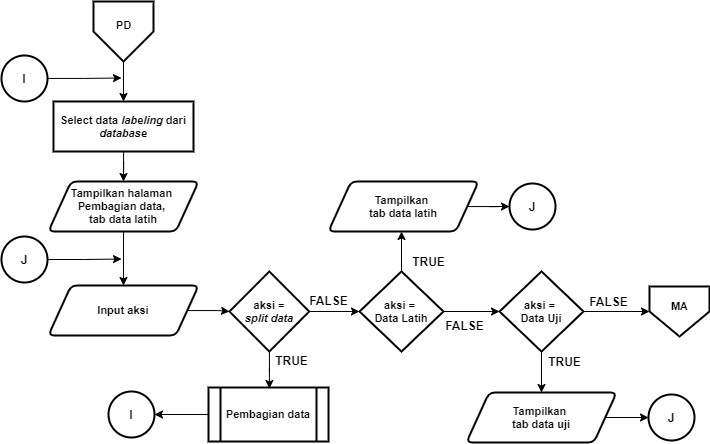

The diagram above was exported from draw.io. Its source (the exported page's mxGraphModel, read from the mxfile embedded in the PNG):
<mxGraphModel dx="1021" dy="500" grid="1" gridSize="10" guides="1" tooltips="1" connect="1" arrows="1" fold="1" page="1" pageScale="1" pageWidth="827" pageHeight="1169" math="0" shadow="0">
  <root>
    <mxCell id="0" />
    <mxCell id="1" parent="0" />
    <mxCell id="Sc7sBbsDhz4cpeTVGABg-1" style="edgeStyle=orthogonalEdgeStyle;rounded=0;orthogonalLoop=1;jettySize=auto;html=1;entryX=0.5;entryY=0;entryDx=0;entryDy=0;entryPerimeter=0;fontSize=12;" parent="1" edge="1">
      <mxGeometry relative="1" as="geometry">
        <mxPoint x="655" y="540" as="sourcePoint" />
        <Array as="points">
          <mxPoint x="655" y="580" />
          <mxPoint x="755" y="580" />
          <mxPoint x="755" y="240" />
          <mxPoint x="855" y="240" />
        </Array>
      </mxGeometry>
    </mxCell>
    <mxCell id="Sc7sBbsDhz4cpeTVGABg-2" style="edgeStyle=orthogonalEdgeStyle;rounded=0;orthogonalLoop=1;jettySize=auto;html=1;entryX=0.5;entryY=0;entryDx=0;entryDy=0;entryPerimeter=0;fontSize=12;" parent="1" edge="1">
      <mxGeometry relative="1" as="geometry">
        <mxPoint x="635" y="510" as="sourcePoint" />
        <Array as="points">
          <mxPoint x="635" y="550" />
          <mxPoint x="735" y="550" />
          <mxPoint x="735" y="210" />
          <mxPoint x="835" y="210" />
        </Array>
      </mxGeometry>
    </mxCell>
    <mxCell id="Sc7sBbsDhz4cpeTVGABg-229" style="edgeStyle=orthogonalEdgeStyle;rounded=0;orthogonalLoop=1;jettySize=auto;html=1;entryX=1;entryY=0.5;entryDx=0;entryDy=0;fontSize=11;" parent="1" edge="1">
      <mxGeometry relative="1" as="geometry">
        <mxPoint x="221.5" y="390" as="sourcePoint" />
      </mxGeometry>
    </mxCell>
    <mxCell id="D39lYsLkVszRWKeOOqNN-23" style="edgeStyle=orthogonalEdgeStyle;rounded=0;orthogonalLoop=1;jettySize=auto;html=1;entryX=0.5;entryY=0;entryDx=0;entryDy=0;entryPerimeter=0;fontSize=12;" parent="1" edge="1">
      <mxGeometry relative="1" as="geometry">
        <mxPoint x="863" y="730" as="sourcePoint" />
        <Array as="points">
          <mxPoint x="863" y="770" />
          <mxPoint x="963" y="770" />
          <mxPoint x="963" y="430" />
          <mxPoint x="1063" y="430" />
        </Array>
      </mxGeometry>
    </mxCell>
    <mxCell id="D39lYsLkVszRWKeOOqNN-24" style="edgeStyle=orthogonalEdgeStyle;rounded=0;orthogonalLoop=1;jettySize=auto;html=1;entryX=0.5;entryY=0;entryDx=0;entryDy=0;entryPerimeter=0;fontSize=12;" parent="1" edge="1">
      <mxGeometry relative="1" as="geometry">
        <mxPoint x="843" y="700" as="sourcePoint" />
        <Array as="points">
          <mxPoint x="843" y="740" />
          <mxPoint x="943" y="740" />
          <mxPoint x="943" y="400" />
          <mxPoint x="1043" y="400" />
        </Array>
      </mxGeometry>
    </mxCell>
    <mxCell id="D39lYsLkVszRWKeOOqNN-37" style="edgeStyle=orthogonalEdgeStyle;rounded=0;orthogonalLoop=1;jettySize=auto;html=1;entryX=1;entryY=0.5;entryDx=0;entryDy=0;fontSize=11;" parent="1" edge="1">
      <mxGeometry relative="1" as="geometry">
        <mxPoint x="429.5" y="580" as="sourcePoint" />
      </mxGeometry>
    </mxCell>
    <mxCell id="uolaPB80y15DObAByRFU-57" style="edgeStyle=orthogonalEdgeStyle;rounded=0;orthogonalLoop=1;jettySize=auto;html=1;entryX=0.5;entryY=0;entryDx=0;entryDy=0;entryPerimeter=0;fontSize=12;" parent="1" edge="1">
      <mxGeometry relative="1" as="geometry">
        <mxPoint x="673" y="560" as="sourcePoint" />
        <Array as="points">
          <mxPoint x="673" y="600" />
          <mxPoint x="773" y="600" />
          <mxPoint x="773" y="260" />
          <mxPoint x="873" y="260" />
        </Array>
      </mxGeometry>
    </mxCell>
    <mxCell id="uolaPB80y15DObAByRFU-58" style="edgeStyle=orthogonalEdgeStyle;rounded=0;orthogonalLoop=1;jettySize=auto;html=1;entryX=0.5;entryY=0;entryDx=0;entryDy=0;entryPerimeter=0;fontSize=12;" parent="1" edge="1">
      <mxGeometry relative="1" as="geometry">
        <mxPoint x="653" y="530" as="sourcePoint" />
        <Array as="points">
          <mxPoint x="653" y="570" />
          <mxPoint x="753" y="570" />
          <mxPoint x="753" y="230" />
          <mxPoint x="853" y="230" />
        </Array>
      </mxGeometry>
    </mxCell>
    <mxCell id="uolaPB80y15DObAByRFU-59" style="edgeStyle=orthogonalEdgeStyle;rounded=0;orthogonalLoop=1;jettySize=auto;html=1;entryX=0.5;entryY=0;entryDx=0;entryDy=0;fontSize=11;" parent="1" source="uolaPB80y15DObAByRFU-60" target="uolaPB80y15DObAByRFU-65" edge="1">
      <mxGeometry relative="1" as="geometry" />
    </mxCell>
    <mxCell id="uolaPB80y15DObAByRFU-60" value="" style="verticalLabelPosition=bottom;verticalAlign=top;html=1;shape=offPageConnector;rounded=0;size=0.5;fontStyle=0;strokeWidth=2;" parent="1" vertex="1">
      <mxGeometry x="122" y="30" width="60" height="60" as="geometry" />
    </mxCell>
    <mxCell id="uolaPB80y15DObAByRFU-61" value="PD" style="text;html=1;align=center;verticalAlign=middle;resizable=0;points=[];autosize=1;fontSize=11;fontStyle=1" parent="1" vertex="1">
      <mxGeometry x="137" y="44" width="30" height="20" as="geometry" />
    </mxCell>
    <mxCell id="uolaPB80y15DObAByRFU-62" style="edgeStyle=orthogonalEdgeStyle;rounded=0;orthogonalLoop=1;jettySize=auto;html=1;entryX=0.5;entryY=0;entryDx=0;entryDy=0;fontSize=11;" parent="1" source="uolaPB80y15DObAByRFU-63" target="uolaPB80y15DObAByRFU-67" edge="1">
      <mxGeometry relative="1" as="geometry" />
    </mxCell>
    <mxCell id="uolaPB80y15DObAByRFU-63" value="&lt;b&gt;Tampilkan halaman &lt;br&gt;Pembagian data, &lt;br&gt;tab data latih&lt;br&gt;&lt;/b&gt;" style="shape=parallelogram;html=1;strokeWidth=2;perimeter=parallelogramPerimeter;whiteSpace=wrap;rounded=1;arcSize=12;size=0.15000000000000002;fontSize=11;" parent="1" vertex="1">
      <mxGeometry x="77" y="210" width="150" height="50" as="geometry" />
    </mxCell>
    <mxCell id="uolaPB80y15DObAByRFU-64" style="edgeStyle=orthogonalEdgeStyle;rounded=0;orthogonalLoop=1;jettySize=auto;html=1;entryX=0.5;entryY=0;entryDx=0;entryDy=0;fontSize=11;" parent="1" source="uolaPB80y15DObAByRFU-65" target="uolaPB80y15DObAByRFU-63" edge="1">
      <mxGeometry relative="1" as="geometry" />
    </mxCell>
    <mxCell id="uolaPB80y15DObAByRFU-65" value="Select data &lt;i&gt;labeling&amp;nbsp;&lt;/i&gt;dari &lt;i&gt;database&lt;/i&gt;" style="rounded=1;whiteSpace=wrap;html=1;absoluteArcSize=1;arcSize=0;strokeWidth=2;fontSize=11;fontStyle=1" parent="1" vertex="1">
      <mxGeometry x="82" y="130" width="140" height="50" as="geometry" />
    </mxCell>
    <mxCell id="uolaPB80y15DObAByRFU-66" style="edgeStyle=orthogonalEdgeStyle;rounded=0;orthogonalLoop=1;jettySize=auto;html=1;entryX=0;entryY=0.5;entryDx=0;entryDy=0;fontSize=11;" parent="1" source="uolaPB80y15DObAByRFU-67" target="uolaPB80y15DObAByRFU-70" edge="1">
      <mxGeometry relative="1" as="geometry" />
    </mxCell>
    <mxCell id="uolaPB80y15DObAByRFU-67" value="&lt;b&gt;Input aksi&lt;/b&gt;" style="shape=parallelogram;html=1;strokeWidth=2;perimeter=parallelogramPerimeter;whiteSpace=wrap;rounded=1;arcSize=12;size=0.15000000000000002;fontSize=11;" parent="1" vertex="1">
      <mxGeometry x="77" y="314" width="150" height="50" as="geometry" />
    </mxCell>
    <mxCell id="uolaPB80y15DObAByRFU-68" style="edgeStyle=orthogonalEdgeStyle;rounded=0;orthogonalLoop=1;jettySize=auto;html=1;entryX=0;entryY=0.5;entryDx=0;entryDy=0;fontSize=11;" parent="1" source="uolaPB80y15DObAByRFU-70" target="uolaPB80y15DObAByRFU-74" edge="1">
      <mxGeometry relative="1" as="geometry" />
    </mxCell>
    <mxCell id="uolaPB80y15DObAByRFU-69" style="edgeStyle=orthogonalEdgeStyle;rounded=0;orthogonalLoop=1;jettySize=auto;html=1;entryX=0.5;entryY=0;entryDx=0;entryDy=0;fontSize=11;" parent="1" source="uolaPB80y15DObAByRFU-70" edge="1">
      <mxGeometry relative="1" as="geometry">
        <mxPoint x="297.8750000000001" y="417" as="targetPoint" />
      </mxGeometry>
    </mxCell>
    <mxCell id="uolaPB80y15DObAByRFU-70" value="&lt;b style=&quot;font-size: 11px&quot;&gt;&lt;font style=&quot;font-size: 11px&quot;&gt;aksi =&lt;br&gt;&lt;i&gt;split data&lt;/i&gt;&lt;br&gt;&lt;/font&gt;&lt;/b&gt;" style="rhombus;whiteSpace=wrap;html=1;strokeWidth=2;fontSize=11;" parent="1" vertex="1">
      <mxGeometry x="258" y="300" width="79.75" height="80" as="geometry" />
    </mxCell>
    <mxCell id="uolaPB80y15DObAByRFU-71" style="edgeStyle=orthogonalEdgeStyle;rounded=0;orthogonalLoop=1;jettySize=auto;html=1;entryX=1;entryY=0.5;entryDx=0;entryDy=0;fontSize=11;" parent="1" edge="1">
      <mxGeometry relative="1" as="geometry">
        <mxPoint x="239.5" y="410" as="sourcePoint" />
      </mxGeometry>
    </mxCell>
    <mxCell id="uolaPB80y15DObAByRFU-72" style="edgeStyle=orthogonalEdgeStyle;rounded=0;orthogonalLoop=1;jettySize=auto;html=1;entryX=0;entryY=0.5;entryDx=0;entryDy=0;fontSize=11;" parent="1" source="uolaPB80y15DObAByRFU-74" target="uolaPB80y15DObAByRFU-85" edge="1">
      <mxGeometry relative="1" as="geometry" />
    </mxCell>
    <mxCell id="uolaPB80y15DObAByRFU-73" style="edgeStyle=orthogonalEdgeStyle;rounded=0;orthogonalLoop=1;jettySize=auto;html=1;fontSize=11;" parent="1" source="uolaPB80y15DObAByRFU-74" edge="1">
      <mxGeometry relative="1" as="geometry">
        <mxPoint x="430" y="260" as="targetPoint" />
      </mxGeometry>
    </mxCell>
    <mxCell id="uolaPB80y15DObAByRFU-74" value="&lt;b style=&quot;font-size: 11px&quot;&gt;&lt;font style=&quot;font-size: 11px&quot;&gt;aksi = &lt;br&gt;Data Latih&lt;br&gt;&lt;/font&gt;&lt;/b&gt;" style="rhombus;whiteSpace=wrap;html=1;strokeWidth=2;fontSize=11;" parent="1" vertex="1">
      <mxGeometry x="388" y="300" width="84" height="80" as="geometry" />
    </mxCell>
    <mxCell id="uolaPB80y15DObAByRFU-75" value="&lt;b&gt;FALSE&lt;/b&gt;" style="text;html=1;align=center;verticalAlign=middle;resizable=0;points=[];autosize=1;" parent="1" vertex="1">
      <mxGeometry x="332.12" y="319" width="50" height="20" as="geometry" />
    </mxCell>
    <mxCell id="uolaPB80y15DObAByRFU-76" value="&lt;b&gt;TRUE&lt;/b&gt;" style="text;html=1;align=center;verticalAlign=middle;resizable=0;points=[];autosize=1;" parent="1" vertex="1">
      <mxGeometry x="295.12" y="379" width="50" height="20" as="geometry" />
    </mxCell>
    <mxCell id="uolaPB80y15DObAByRFU-77" style="edgeStyle=orthogonalEdgeStyle;rounded=0;orthogonalLoop=1;jettySize=auto;html=1;fontSize=11;" parent="1" source="uolaPB80y15DObAByRFU-78" edge="1">
      <mxGeometry relative="1" as="geometry">
        <mxPoint x="150" y="106.5" as="targetPoint" />
      </mxGeometry>
    </mxCell>
    <mxCell id="uolaPB80y15DObAByRFU-78" value="I" style="ellipse;whiteSpace=wrap;html=1;aspect=fixed;strokeWidth=2;fontStyle=1" parent="1" vertex="1">
      <mxGeometry x="30" y="84" width="46" height="46" as="geometry" />
    </mxCell>
    <mxCell id="uolaPB80y15DObAByRFU-79" value="&lt;b&gt;TRUE&lt;/b&gt;" style="text;html=1;align=center;verticalAlign=middle;resizable=0;points=[];autosize=1;" parent="1" vertex="1">
      <mxGeometry x="432" y="280" width="50" height="20" as="geometry" />
    </mxCell>
    <mxCell id="uolaPB80y15DObAByRFU-80" value="" style="verticalLabelPosition=bottom;verticalAlign=top;html=1;shape=offPageConnector;rounded=0;size=0.5;fontStyle=0;strokeWidth=2;" parent="1" vertex="1">
      <mxGeometry x="678.0000000000001" y="315" width="60" height="50" as="geometry" />
    </mxCell>
    <mxCell id="uolaPB80y15DObAByRFU-81" value="MA" style="text;html=1;align=center;verticalAlign=middle;resizable=0;points=[];autosize=1;fontSize=11;fontStyle=1" parent="1" vertex="1">
      <mxGeometry x="693.0000000000001" y="325" width="30" height="20" as="geometry" />
    </mxCell>
    <mxCell id="uolaPB80y15DObAByRFU-82" value="&lt;b&gt;FALSE&lt;/b&gt;" style="text;html=1;align=center;verticalAlign=middle;resizable=0;points=[];autosize=1;" parent="1" vertex="1">
      <mxGeometry x="468" y="344" width="50" height="20" as="geometry" />
    </mxCell>
    <mxCell id="uolaPB80y15DObAByRFU-83" style="edgeStyle=orthogonalEdgeStyle;rounded=0;orthogonalLoop=1;jettySize=auto;html=1;entryX=0;entryY=0.5;entryDx=0;entryDy=0;fontSize=11;" parent="1" source="uolaPB80y15DObAByRFU-85" target="uolaPB80y15DObAByRFU-80" edge="1">
      <mxGeometry relative="1" as="geometry" />
    </mxCell>
    <mxCell id="uolaPB80y15DObAByRFU-84" style="edgeStyle=orthogonalEdgeStyle;rounded=0;orthogonalLoop=1;jettySize=auto;html=1;entryX=0.5;entryY=0;entryDx=0;entryDy=0;fontSize=11;" parent="1" source="uolaPB80y15DObAByRFU-85" target="uolaPB80y15DObAByRFU-91" edge="1">
      <mxGeometry relative="1" as="geometry" />
    </mxCell>
    <mxCell id="uolaPB80y15DObAByRFU-85" value="&lt;b style=&quot;font-size: 11px&quot;&gt;&lt;font style=&quot;font-size: 11px&quot;&gt;aksi = &lt;br&gt;Data Uji&lt;br&gt;&lt;/font&gt;&lt;/b&gt;" style="rhombus;whiteSpace=wrap;html=1;strokeWidth=2;fontSize=11;" parent="1" vertex="1">
      <mxGeometry x="528" y="300" width="84" height="80" as="geometry" />
    </mxCell>
    <mxCell id="uolaPB80y15DObAByRFU-86" value="&lt;b&gt;TRUE&lt;/b&gt;" style="text;html=1;align=center;verticalAlign=middle;resizable=0;points=[];autosize=1;" parent="1" vertex="1">
      <mxGeometry x="568" y="380" width="50" height="20" as="geometry" />
    </mxCell>
    <mxCell id="uolaPB80y15DObAByRFU-87" value="&lt;b&gt;FALSE&lt;/b&gt;" style="text;html=1;align=center;verticalAlign=middle;resizable=0;points=[];autosize=1;" parent="1" vertex="1">
      <mxGeometry x="612" y="320" width="50" height="20" as="geometry" />
    </mxCell>
    <mxCell id="uolaPB80y15DObAByRFU-88" style="edgeStyle=orthogonalEdgeStyle;rounded=0;orthogonalLoop=1;jettySize=auto;html=1;entryX=0;entryY=0.5;entryDx=0;entryDy=0;fontSize=11;" parent="1" source="uolaPB80y15DObAByRFU-89" target="uolaPB80y15DObAByRFU-95" edge="1">
      <mxGeometry relative="1" as="geometry" />
    </mxCell>
    <mxCell id="uolaPB80y15DObAByRFU-89" value="&lt;b&gt;Tampilkan&amp;nbsp;&lt;br&gt;tab data latih&lt;br&gt;&lt;/b&gt;" style="shape=parallelogram;html=1;strokeWidth=2;perimeter=parallelogramPerimeter;whiteSpace=wrap;rounded=1;arcSize=12;size=0.15000000000000002;fontSize=11;" parent="1" vertex="1">
      <mxGeometry x="357" y="210" width="150" height="50" as="geometry" />
    </mxCell>
    <mxCell id="uolaPB80y15DObAByRFU-90" style="edgeStyle=orthogonalEdgeStyle;rounded=0;orthogonalLoop=1;jettySize=auto;html=1;entryX=0;entryY=0.5;entryDx=0;entryDy=0;fontSize=11;" parent="1" source="uolaPB80y15DObAByRFU-91" target="uolaPB80y15DObAByRFU-94" edge="1">
      <mxGeometry relative="1" as="geometry" />
    </mxCell>
    <mxCell id="uolaPB80y15DObAByRFU-91" value="&lt;b&gt;Tampilkan&amp;nbsp;&lt;br&gt;tab data uji&lt;br&gt;&lt;/b&gt;" style="shape=parallelogram;html=1;strokeWidth=2;perimeter=parallelogramPerimeter;whiteSpace=wrap;rounded=1;arcSize=12;size=0.15000000000000002;fontSize=11;" parent="1" vertex="1">
      <mxGeometry x="495" y="421" width="150" height="50" as="geometry" />
    </mxCell>
    <mxCell id="uolaPB80y15DObAByRFU-92" style="edgeStyle=orthogonalEdgeStyle;rounded=0;orthogonalLoop=1;jettySize=auto;html=1;fontSize=11;" parent="1" source="uolaPB80y15DObAByRFU-93" edge="1">
      <mxGeometry relative="1" as="geometry">
        <mxPoint x="150" y="287.5" as="targetPoint" />
      </mxGeometry>
    </mxCell>
    <mxCell id="uolaPB80y15DObAByRFU-93" value="J" style="ellipse;whiteSpace=wrap;html=1;aspect=fixed;strokeWidth=2;fontStyle=1" parent="1" vertex="1">
      <mxGeometry x="30" y="265" width="46" height="46" as="geometry" />
    </mxCell>
    <mxCell id="uolaPB80y15DObAByRFU-94" value="J" style="ellipse;whiteSpace=wrap;html=1;aspect=fixed;strokeWidth=2;fontStyle=1" parent="1" vertex="1">
      <mxGeometry x="677" y="423" width="46" height="46" as="geometry" />
    </mxCell>
    <mxCell id="uolaPB80y15DObAByRFU-95" value="J" style="ellipse;whiteSpace=wrap;html=1;aspect=fixed;strokeWidth=2;fontStyle=1" parent="1" vertex="1">
      <mxGeometry x="538" y="212" width="46" height="46" as="geometry" />
    </mxCell>
    <mxCell id="uolaPB80y15DObAByRFU-96" style="edgeStyle=orthogonalEdgeStyle;rounded=0;orthogonalLoop=1;jettySize=auto;html=1;entryX=1;entryY=0.5;entryDx=0;entryDy=0;fontSize=11;" parent="1" source="uolaPB80y15DObAByRFU-97" target="uolaPB80y15DObAByRFU-98" edge="1">
      <mxGeometry relative="1" as="geometry" />
    </mxCell>
    <mxCell id="uolaPB80y15DObAByRFU-97" value="Pembagian data" style="shape=process;whiteSpace=wrap;html=1;backgroundOutline=1;strokeWidth=2;fontSize=11;fontStyle=1" parent="1" vertex="1">
      <mxGeometry x="237" y="416" width="120" height="54" as="geometry" />
    </mxCell>
    <mxCell id="uolaPB80y15DObAByRFU-98" value="I" style="ellipse;whiteSpace=wrap;html=1;aspect=fixed;strokeWidth=2;fontStyle=1" parent="1" vertex="1">
      <mxGeometry x="137" y="420" width="46" height="46" as="geometry" />
    </mxCell>
  </root>
</mxGraphModel>